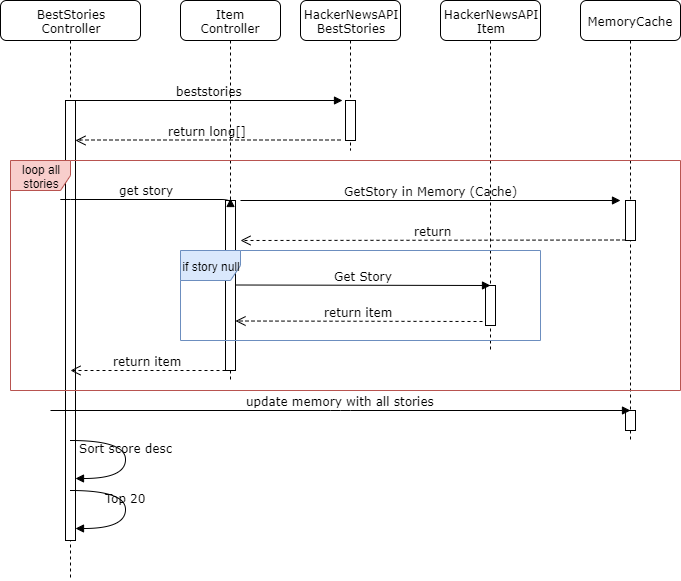

The diagram above was exported from draw.io. Its source (the exported page's mxGraphModel, read from the mxfile embedded in the PNG):
<mxGraphModel dx="1182" dy="683" grid="1" gridSize="10" guides="1" tooltips="1" connect="1" arrows="1" fold="1" page="1" pageScale="1" pageWidth="1100" pageHeight="850" background="#ffffff" math="0" shadow="0">
  <root>
    <mxCell id="0" />
    <mxCell id="1" parent="0" />
    <mxCell id="7baba1c4bc27f4b0-2" value="Item&lt;br&gt;Controller" style="shape=umlLifeline;perimeter=lifelinePerimeter;whiteSpace=wrap;html=1;container=1;collapsible=0;recursiveResize=0;outlineConnect=0;rounded=1;shadow=0;comic=0;labelBackgroundColor=none;strokeWidth=1;fontFamily=Verdana;fontSize=12;align=center;" parent="1" vertex="1">
      <mxGeometry x="280" y="80" width="100" height="380" as="geometry" />
    </mxCell>
    <mxCell id="7baba1c4bc27f4b0-3" value="HackerNewsAPI&lt;br&gt;BestStories" style="shape=umlLifeline;perimeter=lifelinePerimeter;whiteSpace=wrap;html=1;container=1;collapsible=0;recursiveResize=0;outlineConnect=0;rounded=1;shadow=0;comic=0;labelBackgroundColor=none;strokeWidth=1;fontFamily=Verdana;fontSize=12;align=center;" parent="1" vertex="1">
      <mxGeometry x="400" y="80" width="100" height="150" as="geometry" />
    </mxCell>
    <mxCell id="7baba1c4bc27f4b0-13" value="" style="html=1;points=[];perimeter=orthogonalPerimeter;rounded=0;shadow=0;comic=0;labelBackgroundColor=none;strokeWidth=1;fontFamily=Verdana;fontSize=12;align=center;" parent="7baba1c4bc27f4b0-3" vertex="1">
      <mxGeometry x="45" y="100" width="10" height="40" as="geometry" />
    </mxCell>
    <mxCell id="7baba1c4bc27f4b0-4" value="HackerNewsAPI&lt;br&gt;Item" style="shape=umlLifeline;perimeter=lifelinePerimeter;whiteSpace=wrap;html=1;container=1;collapsible=0;recursiveResize=0;outlineConnect=0;rounded=1;shadow=0;comic=0;labelBackgroundColor=none;strokeWidth=1;fontFamily=Verdana;fontSize=12;align=center;" parent="1" vertex="1">
      <mxGeometry x="540" y="80" width="100" height="350" as="geometry" />
    </mxCell>
    <mxCell id="7baba1c4bc27f4b0-5" value="MemoryCache" style="shape=umlLifeline;perimeter=lifelinePerimeter;whiteSpace=wrap;html=1;container=1;collapsible=0;recursiveResize=0;outlineConnect=0;rounded=1;shadow=0;comic=0;labelBackgroundColor=none;strokeWidth=1;fontFamily=Verdana;fontSize=12;align=center;" parent="1" vertex="1">
      <mxGeometry x="680" y="80" width="100" height="440" as="geometry" />
    </mxCell>
    <mxCell id="TMx5Enz6_w6bP9Jo4S-M-16" value="" style="html=1;points=[];perimeter=orthogonalPerimeter;rounded=0;shadow=0;comic=0;labelBackgroundColor=none;strokeWidth=1;fontFamily=Verdana;fontSize=12;align=center;" vertex="1" parent="7baba1c4bc27f4b0-5">
      <mxGeometry x="45" y="410" width="10" height="20" as="geometry" />
    </mxCell>
    <mxCell id="7baba1c4bc27f4b0-8" value="BestStories&lt;br&gt;Controller" style="shape=umlLifeline;perimeter=lifelinePerimeter;whiteSpace=wrap;html=1;container=1;collapsible=0;recursiveResize=0;outlineConnect=0;rounded=1;shadow=0;comic=0;labelBackgroundColor=none;strokeWidth=1;fontFamily=Verdana;fontSize=12;align=center;" parent="1" vertex="1">
      <mxGeometry x="100" y="80" width="140" height="580" as="geometry" />
    </mxCell>
    <mxCell id="7baba1c4bc27f4b0-9" value="" style="html=1;points=[];perimeter=orthogonalPerimeter;rounded=0;shadow=0;comic=0;labelBackgroundColor=none;strokeWidth=1;fontFamily=Verdana;fontSize=12;align=center;" parent="7baba1c4bc27f4b0-8" vertex="1">
      <mxGeometry x="65" y="100" width="10" height="440" as="geometry" />
    </mxCell>
    <mxCell id="7baba1c4bc27f4b0-11" value="beststories" style="html=1;verticalAlign=bottom;endArrow=block;entryX=-0.3;entryY=-0.009;labelBackgroundColor=none;fontFamily=Verdana;fontSize=12;edgeStyle=elbowEdgeStyle;elbow=vertical;entryDx=0;entryDy=0;entryPerimeter=0;" parent="1" source="7baba1c4bc27f4b0-9" target="7baba1c4bc27f4b0-13" edge="1">
      <mxGeometry relative="1" as="geometry">
        <mxPoint x="220" y="190" as="sourcePoint" />
        <mxPoint x="285" y="180" as="targetPoint" />
      </mxGeometry>
    </mxCell>
    <mxCell id="7baba1c4bc27f4b0-37" value="" style="html=1;points=[];perimeter=orthogonalPerimeter;rounded=0;shadow=0;comic=0;labelBackgroundColor=none;strokeWidth=1;fontFamily=Verdana;fontSize=12;align=center;" parent="1" vertex="1">
      <mxGeometry x="725" y="280" width="10" height="40" as="geometry" />
    </mxCell>
    <mxCell id="7baba1c4bc27f4b0-39" value="Sort score desc" style="html=1;verticalAlign=bottom;endArrow=block;labelBackgroundColor=none;fontFamily=Verdana;fontSize=12;elbow=vertical;edgeStyle=orthogonalEdgeStyle;curved=1;entryX=1;entryY=0.286;entryPerimeter=0;exitX=1.038;exitY=0.345;exitPerimeter=0;" parent="1" edge="1">
      <mxGeometry relative="1" as="geometry">
        <mxPoint x="170.33333333333348" y="520" as="sourcePoint" />
        <mxPoint x="175.33333333333348" y="558.3333333333334" as="targetPoint" />
        <Array as="points">
          <mxPoint x="225" y="520" />
          <mxPoint x="225" y="558" />
        </Array>
      </mxGeometry>
    </mxCell>
    <mxCell id="TMx5Enz6_w6bP9Jo4S-M-1" value="return long[]" style="html=1;verticalAlign=bottom;endArrow=open;dashed=1;endSize=8;labelBackgroundColor=none;fontFamily=Verdana;fontSize=12;edgeStyle=elbowEdgeStyle;elbow=vertical;entryX=1;entryY=0.091;entryDx=0;entryDy=0;entryPerimeter=0;" edge="1" parent="1" target="7baba1c4bc27f4b0-9">
      <mxGeometry relative="1" as="geometry">
        <mxPoint x="310" y="219.5" as="targetPoint" />
        <Array as="points">
          <mxPoint x="385" y="219.5" />
          <mxPoint x="415" y="219.5" />
        </Array>
        <mxPoint x="440" y="219.5" as="sourcePoint" />
      </mxGeometry>
    </mxCell>
    <mxCell id="TMx5Enz6_w6bP9Jo4S-M-2" value="loop all stories" style="shape=umlFrame;whiteSpace=wrap;html=1;fillColor=#f8cecc;strokeColor=#b85450;" vertex="1" parent="1">
      <mxGeometry x="110" y="240" width="670" height="230" as="geometry" />
    </mxCell>
    <mxCell id="TMx5Enz6_w6bP9Jo4S-M-3" value="" style="html=1;points=[];perimeter=orthogonalPerimeter;rounded=0;shadow=0;comic=0;labelBackgroundColor=none;strokeWidth=1;fontFamily=Verdana;fontSize=12;align=center;" vertex="1" parent="1">
      <mxGeometry x="325" y="280" width="10" height="170" as="geometry" />
    </mxCell>
    <mxCell id="TMx5Enz6_w6bP9Jo4S-M-4" value="get story" style="html=1;verticalAlign=bottom;endArrow=block;entryX=0.5;entryY=-0.012;labelBackgroundColor=none;fontFamily=Verdana;fontSize=12;edgeStyle=elbowEdgeStyle;elbow=vertical;entryDx=0;entryDy=0;entryPerimeter=0;" edge="1" parent="1" target="TMx5Enz6_w6bP9Jo4S-M-3">
      <mxGeometry relative="1" as="geometry">
        <mxPoint x="160" y="279.5" as="sourcePoint" />
        <mxPoint x="447" y="279.5" as="targetPoint" />
      </mxGeometry>
    </mxCell>
    <mxCell id="TMx5Enz6_w6bP9Jo4S-M-8" value="GetStory in Memory (Cache)" style="html=1;verticalAlign=bottom;endArrow=block;labelBackgroundColor=none;fontFamily=Verdana;fontSize=12;" edge="1" parent="1">
      <mxGeometry relative="1" as="geometry">
        <mxPoint x="340" y="280" as="sourcePoint" />
        <mxPoint x="720" y="280" as="targetPoint" />
      </mxGeometry>
    </mxCell>
    <mxCell id="TMx5Enz6_w6bP9Jo4S-M-9" value="return" style="html=1;verticalAlign=bottom;endArrow=open;dashed=1;endSize=8;exitX=0;exitY=0.95;labelBackgroundColor=none;fontFamily=Verdana;fontSize=12;" edge="1" parent="1">
      <mxGeometry relative="1" as="geometry">
        <mxPoint x="340" y="320" as="targetPoint" />
        <mxPoint x="725" y="319.5" as="sourcePoint" />
      </mxGeometry>
    </mxCell>
    <mxCell id="TMx5Enz6_w6bP9Jo4S-M-11" value="if story null" style="shape=umlFrame;whiteSpace=wrap;html=1;fillColor=#dae8fc;strokeColor=#6c8ebf;" vertex="1" parent="1">
      <mxGeometry x="280" y="330" width="360" height="90" as="geometry" />
    </mxCell>
    <mxCell id="TMx5Enz6_w6bP9Jo4S-M-12" value="" style="html=1;points=[];perimeter=orthogonalPerimeter;rounded=0;shadow=0;comic=0;labelBackgroundColor=none;strokeWidth=1;fontFamily=Verdana;fontSize=12;align=center;" vertex="1" parent="1">
      <mxGeometry x="585" y="365" width="10" height="40" as="geometry" />
    </mxCell>
    <mxCell id="TMx5Enz6_w6bP9Jo4S-M-13" value="Get Story" style="html=1;verticalAlign=bottom;endArrow=block;labelBackgroundColor=none;fontFamily=Verdana;fontSize=12;" edge="1" parent="1">
      <mxGeometry relative="1" as="geometry">
        <mxPoint x="335" y="364.5" as="sourcePoint" />
        <mxPoint x="590" y="365" as="targetPoint" />
      </mxGeometry>
    </mxCell>
    <mxCell id="TMx5Enz6_w6bP9Jo4S-M-14" value="return item" style="html=1;verticalAlign=bottom;endArrow=open;dashed=1;endSize=8;exitX=-0.3;exitY=0.9;labelBackgroundColor=none;fontFamily=Verdana;fontSize=12;exitDx=0;exitDy=0;exitPerimeter=0;" edge="1" parent="1" source="TMx5Enz6_w6bP9Jo4S-M-12">
      <mxGeometry relative="1" as="geometry">
        <mxPoint x="335" y="400.5" as="targetPoint" />
        <mxPoint x="720" y="400" as="sourcePoint" />
      </mxGeometry>
    </mxCell>
    <mxCell id="TMx5Enz6_w6bP9Jo4S-M-15" value="return item" style="html=1;verticalAlign=bottom;endArrow=open;dashed=1;endSize=8;exitX=-0.3;exitY=0.9;labelBackgroundColor=none;fontFamily=Verdana;fontSize=12;exitDx=0;exitDy=0;exitPerimeter=0;" edge="1" parent="1">
      <mxGeometry relative="1" as="geometry">
        <mxPoint x="170" y="450" as="targetPoint" />
        <mxPoint x="325" y="450" as="sourcePoint" />
      </mxGeometry>
    </mxCell>
    <mxCell id="TMx5Enz6_w6bP9Jo4S-M-17" value="update memory with all stories" style="html=1;verticalAlign=bottom;endArrow=block;entryX=0.5;entryY=0;labelBackgroundColor=none;fontFamily=Verdana;fontSize=12;edgeStyle=elbowEdgeStyle;elbow=vertical;entryDx=0;entryDy=0;entryPerimeter=0;" edge="1" parent="1" target="TMx5Enz6_w6bP9Jo4S-M-16">
      <mxGeometry relative="1" as="geometry">
        <mxPoint x="150" y="490" as="sourcePoint" />
        <mxPoint x="437" y="490" as="targetPoint" />
      </mxGeometry>
    </mxCell>
    <mxCell id="TMx5Enz6_w6bP9Jo4S-M-18" value="Top 20" style="html=1;verticalAlign=bottom;endArrow=block;labelBackgroundColor=none;fontFamily=Verdana;fontSize=12;elbow=vertical;edgeStyle=orthogonalEdgeStyle;curved=1;entryX=1;entryY=0.286;entryPerimeter=0;exitX=1.038;exitY=0.345;exitPerimeter=0;" edge="1" parent="1">
      <mxGeometry relative="1" as="geometry">
        <mxPoint x="169.5" y="570" as="sourcePoint" />
        <mxPoint x="174.5" y="608" as="targetPoint" />
        <Array as="points">
          <mxPoint x="224.5" y="570" />
          <mxPoint x="224.5" y="608" />
        </Array>
      </mxGeometry>
    </mxCell>
  </root>
</mxGraphModel>